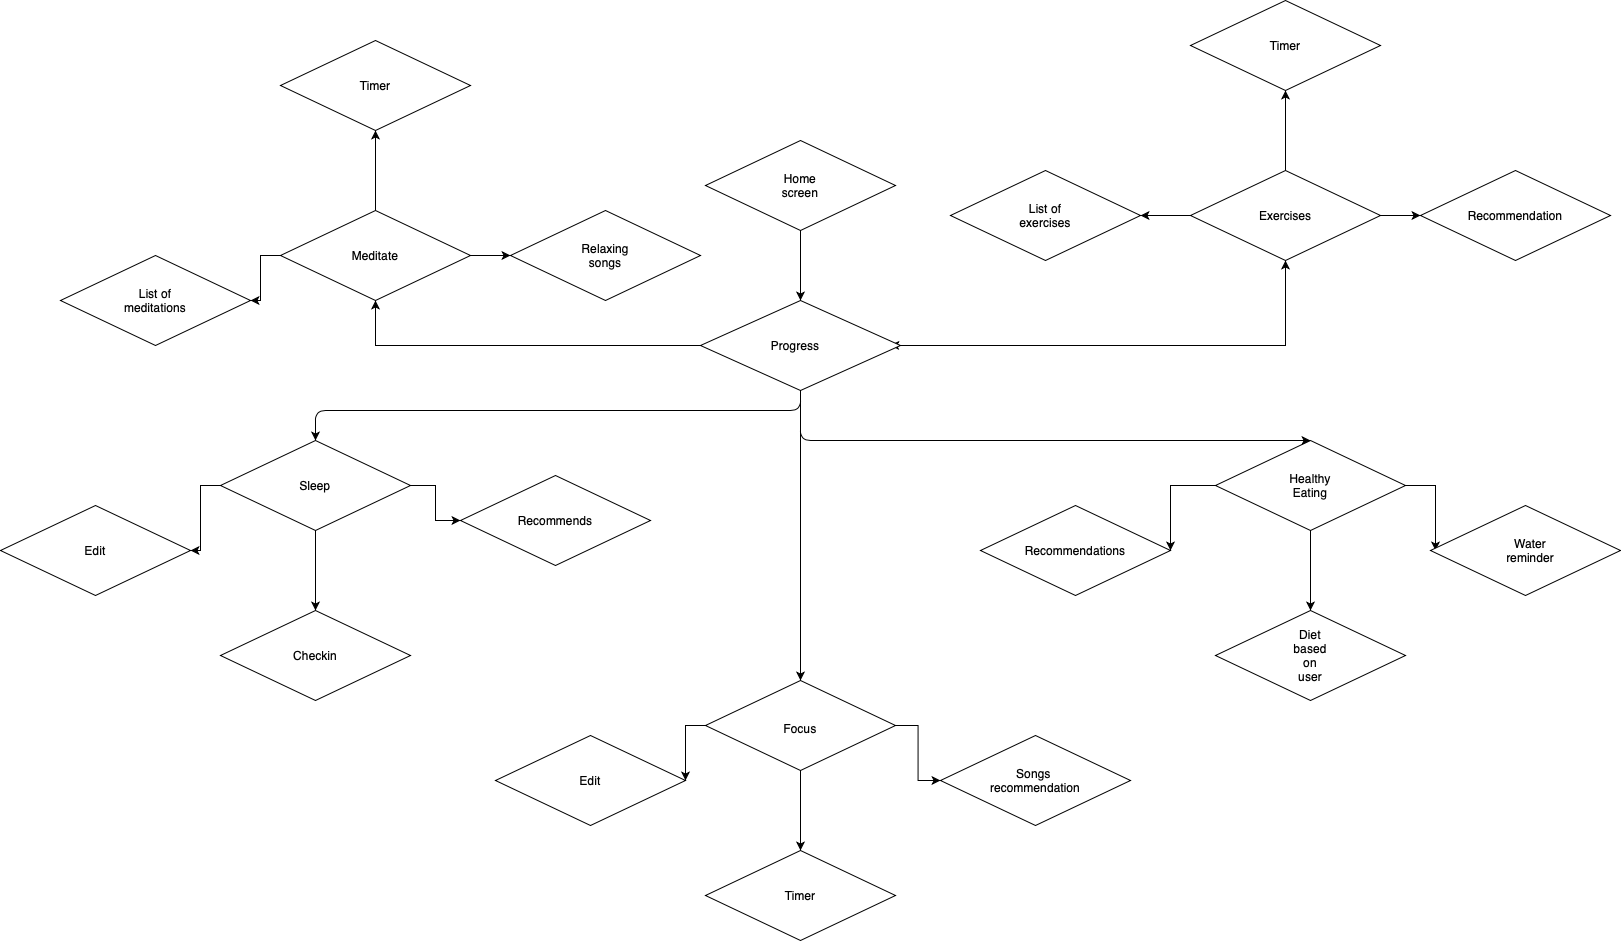

The diagram above was exported from draw.io. Its source (the exported page's mxGraphModel, read from the mxfile embedded in the PNG):
<mxGraphModel dx="2096" dy="1824" grid="1" gridSize="10" guides="1" tooltips="1" connect="1" arrows="1" fold="1" page="1" pageScale="1" pageWidth="850" pageHeight="1100" math="0" shadow="0">
  <root>
    <mxCell id="0" />
    <mxCell id="1" parent="0" />
    <mxCell id="noBtau5Y8TBVysF49DkG-5" style="edgeStyle=orthogonalEdgeStyle;rounded=0;orthogonalLoop=1;jettySize=auto;html=1;exitX=0.5;exitY=1;exitDx=0;exitDy=0;entryX=0.5;entryY=0;entryDx=0;entryDy=0;" parent="1" source="noBtau5Y8TBVysF49DkG-1" target="noBtau5Y8TBVysF49DkG-4" edge="1">
      <mxGeometry relative="1" as="geometry" />
    </mxCell>
    <mxCell id="noBtau5Y8TBVysF49DkG-1" value="" style="rhombus;whiteSpace=wrap;html=1;" parent="1" vertex="1">
      <mxGeometry x="335" y="20" width="190" height="90" as="geometry" />
    </mxCell>
    <mxCell id="noBtau5Y8TBVysF49DkG-2" value="Home screen" style="text;html=1;strokeColor=none;fillColor=none;align=center;verticalAlign=middle;whiteSpace=wrap;rounded=0;" parent="1" vertex="1">
      <mxGeometry x="410" y="55" width="40" height="20" as="geometry" />
    </mxCell>
    <mxCell id="noBtau5Y8TBVysF49DkG-22" value="" style="edgeStyle=orthogonalEdgeStyle;rounded=0;orthogonalLoop=1;jettySize=auto;html=1;" parent="1" source="noBtau5Y8TBVysF49DkG-4" target="noBtau5Y8TBVysF49DkG-21" edge="1">
      <mxGeometry relative="1" as="geometry" />
    </mxCell>
    <mxCell id="noBtau5Y8TBVysF49DkG-29" value="" style="edgeStyle=orthogonalEdgeStyle;rounded=0;orthogonalLoop=1;jettySize=auto;html=1;" parent="1" source="noBtau5Y8TBVysF49DkG-4" target="noBtau5Y8TBVysF49DkG-28" edge="1">
      <mxGeometry relative="1" as="geometry">
        <Array as="points">
          <mxPoint x="300" y="225" />
          <mxPoint x="300" y="225" />
        </Array>
      </mxGeometry>
    </mxCell>
    <mxCell id="noBtau5Y8TBVysF49DkG-41" style="edgeStyle=orthogonalEdgeStyle;rounded=0;orthogonalLoop=1;jettySize=auto;html=1;exitX=1;exitY=0.5;exitDx=0;exitDy=0;" parent="1" source="noBtau5Y8TBVysF49DkG-4" edge="1">
      <mxGeometry relative="1" as="geometry">
        <mxPoint x="519.7142857142858" y="224.57142857142867" as="targetPoint" />
      </mxGeometry>
    </mxCell>
    <mxCell id="noBtau5Y8TBVysF49DkG-4" value="" style="rhombus;whiteSpace=wrap;html=1;" parent="1" vertex="1">
      <mxGeometry x="330" y="180" width="200" height="90" as="geometry" />
    </mxCell>
    <mxCell id="noBtau5Y8TBVysF49DkG-32" value="" style="edgeStyle=orthogonalEdgeStyle;rounded=0;orthogonalLoop=1;jettySize=auto;html=1;" parent="1" source="noBtau5Y8TBVysF49DkG-28" target="noBtau5Y8TBVysF49DkG-31" edge="1">
      <mxGeometry relative="1" as="geometry" />
    </mxCell>
    <mxCell id="noBtau5Y8TBVysF49DkG-70" value="" style="edgeStyle=orthogonalEdgeStyle;rounded=0;orthogonalLoop=1;jettySize=auto;html=1;" parent="1" source="noBtau5Y8TBVysF49DkG-28" target="noBtau5Y8TBVysF49DkG-69" edge="1">
      <mxGeometry relative="1" as="geometry" />
    </mxCell>
    <mxCell id="noBtau5Y8TBVysF49DkG-76" value="" style="edgeStyle=orthogonalEdgeStyle;rounded=0;orthogonalLoop=1;jettySize=auto;html=1;" parent="1" source="noBtau5Y8TBVysF49DkG-28" target="noBtau5Y8TBVysF49DkG-75" edge="1">
      <mxGeometry relative="1" as="geometry" />
    </mxCell>
    <mxCell id="noBtau5Y8TBVysF49DkG-28" value="" style="rhombus;whiteSpace=wrap;html=1;" parent="1" vertex="1">
      <mxGeometry x="-90" y="90" width="190" height="90" as="geometry" />
    </mxCell>
    <mxCell id="noBtau5Y8TBVysF49DkG-75" value="" style="rhombus;whiteSpace=wrap;html=1;" parent="1" vertex="1">
      <mxGeometry x="140" y="90" width="190" height="90" as="geometry" />
    </mxCell>
    <mxCell id="noBtau5Y8TBVysF49DkG-69" value="" style="rhombus;whiteSpace=wrap;html=1;" parent="1" vertex="1">
      <mxGeometry x="-90" y="-80" width="190" height="90" as="geometry" />
    </mxCell>
    <mxCell id="noBtau5Y8TBVysF49DkG-31" value="" style="rhombus;whiteSpace=wrap;html=1;" parent="1" vertex="1">
      <mxGeometry x="-310" y="135" width="190" height="90" as="geometry" />
    </mxCell>
    <mxCell id="noBtau5Y8TBVysF49DkG-26" value="" style="edgeStyle=orthogonalEdgeStyle;rounded=0;orthogonalLoop=1;jettySize=auto;html=1;" parent="1" source="noBtau5Y8TBVysF49DkG-21" target="noBtau5Y8TBVysF49DkG-25" edge="1">
      <mxGeometry relative="1" as="geometry" />
    </mxCell>
    <mxCell id="noBtau5Y8TBVysF49DkG-72" value="" style="edgeStyle=orthogonalEdgeStyle;rounded=0;orthogonalLoop=1;jettySize=auto;html=1;" parent="1" source="noBtau5Y8TBVysF49DkG-21" target="noBtau5Y8TBVysF49DkG-71" edge="1">
      <mxGeometry relative="1" as="geometry" />
    </mxCell>
    <mxCell id="noBtau5Y8TBVysF49DkG-74" value="" style="edgeStyle=orthogonalEdgeStyle;rounded=0;orthogonalLoop=1;jettySize=auto;html=1;" parent="1" source="noBtau5Y8TBVysF49DkG-21" target="noBtau5Y8TBVysF49DkG-73" edge="1">
      <mxGeometry relative="1" as="geometry" />
    </mxCell>
    <mxCell id="noBtau5Y8TBVysF49DkG-21" value="" style="rhombus;whiteSpace=wrap;html=1;" parent="1" vertex="1">
      <mxGeometry x="820" y="50" width="190" height="90" as="geometry" />
    </mxCell>
    <mxCell id="noBtau5Y8TBVysF49DkG-73" value="" style="rhombus;whiteSpace=wrap;html=1;" parent="1" vertex="1">
      <mxGeometry x="580" y="50" width="190" height="90" as="geometry" />
    </mxCell>
    <mxCell id="noBtau5Y8TBVysF49DkG-71" value="" style="rhombus;whiteSpace=wrap;html=1;" parent="1" vertex="1">
      <mxGeometry x="820" y="-120" width="190" height="90" as="geometry" />
    </mxCell>
    <mxCell id="noBtau5Y8TBVysF49DkG-25" value="" style="rhombus;whiteSpace=wrap;html=1;" parent="1" vertex="1">
      <mxGeometry x="1050" y="50" width="190" height="90" as="geometry" />
    </mxCell>
    <mxCell id="noBtau5Y8TBVysF49DkG-13" value="" style="edgeStyle=orthogonalEdgeStyle;rounded=0;orthogonalLoop=1;jettySize=auto;html=1;" parent="1" source="noBtau5Y8TBVysF49DkG-9" edge="1">
      <mxGeometry relative="1" as="geometry">
        <mxPoint x="1065" y="430" as="targetPoint" />
      </mxGeometry>
    </mxCell>
    <mxCell id="noBtau5Y8TBVysF49DkG-55" value="" style="edgeStyle=orthogonalEdgeStyle;rounded=0;orthogonalLoop=1;jettySize=auto;html=1;" parent="1" source="noBtau5Y8TBVysF49DkG-9" target="noBtau5Y8TBVysF49DkG-54" edge="1">
      <mxGeometry relative="1" as="geometry" />
    </mxCell>
    <mxCell id="Op-fCThrqCFr31Qv5iAK-8" value="" style="edgeStyle=orthogonalEdgeStyle;rounded=0;orthogonalLoop=1;jettySize=auto;html=1;" edge="1" parent="1" source="noBtau5Y8TBVysF49DkG-9">
      <mxGeometry relative="1" as="geometry">
        <mxPoint x="800" y="430" as="targetPoint" />
      </mxGeometry>
    </mxCell>
    <mxCell id="noBtau5Y8TBVysF49DkG-9" value="" style="rhombus;whiteSpace=wrap;html=1;" parent="1" vertex="1">
      <mxGeometry x="845" y="320" width="190" height="90" as="geometry" />
    </mxCell>
    <mxCell id="Op-fCThrqCFr31Qv5iAK-7" value="" style="rhombus;whiteSpace=wrap;html=1;" vertex="1" parent="1">
      <mxGeometry x="610" y="385" width="190" height="90" as="geometry" />
    </mxCell>
    <mxCell id="noBtau5Y8TBVysF49DkG-54" value="" style="rhombus;whiteSpace=wrap;html=1;" parent="1" vertex="1">
      <mxGeometry x="845" y="490" width="190" height="90" as="geometry" />
    </mxCell>
    <mxCell id="noBtau5Y8TBVysF49DkG-12" value="" style="rhombus;whiteSpace=wrap;html=1;" parent="1" vertex="1">
      <mxGeometry x="1060" y="385" width="190" height="90" as="geometry" />
    </mxCell>
    <mxCell id="noBtau5Y8TBVysF49DkG-7" value="Progress&lt;br&gt;" style="text;html=1;strokeColor=none;fillColor=none;align=center;verticalAlign=middle;whiteSpace=wrap;rounded=0;" parent="1" vertex="1">
      <mxGeometry x="405" y="215" width="40" height="20" as="geometry" />
    </mxCell>
    <mxCell id="noBtau5Y8TBVysF49DkG-11" value="Healthy&lt;br&gt;Eating&lt;br&gt;" style="text;html=1;strokeColor=none;fillColor=none;align=center;verticalAlign=middle;whiteSpace=wrap;rounded=0;" parent="1" vertex="1">
      <mxGeometry x="920" y="355" width="40" height="20" as="geometry" />
    </mxCell>
    <mxCell id="noBtau5Y8TBVysF49DkG-14" value="Water reminder" style="text;html=1;strokeColor=none;fillColor=none;align=center;verticalAlign=middle;whiteSpace=wrap;rounded=0;" parent="1" vertex="1">
      <mxGeometry x="1140" y="420" width="40" height="20" as="geometry" />
    </mxCell>
    <mxCell id="noBtau5Y8TBVysF49DkG-23" value="Exercises&lt;br&gt;" style="text;html=1;strokeColor=none;fillColor=none;align=center;verticalAlign=middle;whiteSpace=wrap;rounded=0;" parent="1" vertex="1">
      <mxGeometry x="895" y="85" width="40" height="20" as="geometry" />
    </mxCell>
    <mxCell id="noBtau5Y8TBVysF49DkG-30" value="Meditate" style="text;html=1;strokeColor=none;fillColor=none;align=center;verticalAlign=middle;whiteSpace=wrap;rounded=0;" parent="1" vertex="1">
      <mxGeometry x="-15" y="125" width="40" height="20" as="geometry" />
    </mxCell>
    <mxCell id="noBtau5Y8TBVysF49DkG-33" value="List of meditations" style="text;html=1;strokeColor=none;fillColor=none;align=center;verticalAlign=middle;whiteSpace=wrap;rounded=0;" parent="1" vertex="1">
      <mxGeometry x="-235" y="170" width="40" height="20" as="geometry" />
    </mxCell>
    <mxCell id="noBtau5Y8TBVysF49DkG-49" style="edgeStyle=orthogonalEdgeStyle;rounded=0;orthogonalLoop=1;jettySize=auto;html=1;exitX=0;exitY=0.5;exitDx=0;exitDy=0;entryX=1;entryY=0.5;entryDx=0;entryDy=0;" parent="1" source="noBtau5Y8TBVysF49DkG-35" target="noBtau5Y8TBVysF49DkG-43" edge="1">
      <mxGeometry relative="1" as="geometry" />
    </mxCell>
    <mxCell id="noBtau5Y8TBVysF49DkG-61" value="" style="edgeStyle=orthogonalEdgeStyle;rounded=0;orthogonalLoop=1;jettySize=auto;html=1;" parent="1" source="noBtau5Y8TBVysF49DkG-35" target="noBtau5Y8TBVysF49DkG-60" edge="1">
      <mxGeometry relative="1" as="geometry" />
    </mxCell>
    <mxCell id="Op-fCThrqCFr31Qv5iAK-13" value="" style="edgeStyle=orthogonalEdgeStyle;rounded=0;orthogonalLoop=1;jettySize=auto;html=1;" edge="1" parent="1" source="noBtau5Y8TBVysF49DkG-35" target="Op-fCThrqCFr31Qv5iAK-12">
      <mxGeometry relative="1" as="geometry" />
    </mxCell>
    <mxCell id="noBtau5Y8TBVysF49DkG-35" value="" style="rhombus;whiteSpace=wrap;html=1;" parent="1" vertex="1">
      <mxGeometry x="-150" y="320" width="190" height="90" as="geometry" />
    </mxCell>
    <mxCell id="Op-fCThrqCFr31Qv5iAK-12" value="" style="rhombus;whiteSpace=wrap;html=1;" vertex="1" parent="1">
      <mxGeometry x="90" y="355" width="190" height="90" as="geometry" />
    </mxCell>
    <mxCell id="noBtau5Y8TBVysF49DkG-60" value="" style="rhombus;whiteSpace=wrap;html=1;" parent="1" vertex="1">
      <mxGeometry x="-150" y="490" width="190" height="90" as="geometry" />
    </mxCell>
    <mxCell id="noBtau5Y8TBVysF49DkG-36" value="Sleep&lt;br&gt;" style="text;html=1;strokeColor=none;fillColor=none;align=center;verticalAlign=middle;whiteSpace=wrap;rounded=0;" parent="1" vertex="1">
      <mxGeometry x="-75" y="355" width="40" height="20" as="geometry" />
    </mxCell>
    <mxCell id="noBtau5Y8TBVysF49DkG-50" style="edgeStyle=orthogonalEdgeStyle;rounded=0;orthogonalLoop=1;jettySize=auto;html=1;exitX=0;exitY=0.5;exitDx=0;exitDy=0;entryX=1;entryY=0.5;entryDx=0;entryDy=0;" parent="1" source="noBtau5Y8TBVysF49DkG-37" target="noBtau5Y8TBVysF49DkG-47" edge="1">
      <mxGeometry relative="1" as="geometry" />
    </mxCell>
    <mxCell id="noBtau5Y8TBVysF49DkG-58" value="" style="edgeStyle=orthogonalEdgeStyle;rounded=0;orthogonalLoop=1;jettySize=auto;html=1;" parent="1" source="noBtau5Y8TBVysF49DkG-37" target="noBtau5Y8TBVysF49DkG-57" edge="1">
      <mxGeometry relative="1" as="geometry" />
    </mxCell>
    <mxCell id="Op-fCThrqCFr31Qv5iAK-2" value="" style="edgeStyle=orthogonalEdgeStyle;rounded=0;orthogonalLoop=1;jettySize=auto;html=1;" edge="1" parent="1" source="noBtau5Y8TBVysF49DkG-37" target="Op-fCThrqCFr31Qv5iAK-1">
      <mxGeometry relative="1" as="geometry" />
    </mxCell>
    <mxCell id="noBtau5Y8TBVysF49DkG-37" value="" style="rhombus;whiteSpace=wrap;html=1;" parent="1" vertex="1">
      <mxGeometry x="335" y="560" width="190" height="90" as="geometry" />
    </mxCell>
    <mxCell id="Op-fCThrqCFr31Qv5iAK-1" value="" style="rhombus;whiteSpace=wrap;html=1;" vertex="1" parent="1">
      <mxGeometry x="570" y="615" width="190" height="90" as="geometry" />
    </mxCell>
    <mxCell id="noBtau5Y8TBVysF49DkG-57" value="" style="rhombus;whiteSpace=wrap;html=1;" parent="1" vertex="1">
      <mxGeometry x="335" y="730" width="190" height="90" as="geometry" />
    </mxCell>
    <mxCell id="noBtau5Y8TBVysF49DkG-38" value="Focus" style="text;html=1;strokeColor=none;fillColor=none;align=center;verticalAlign=middle;whiteSpace=wrap;rounded=0;" parent="1" vertex="1">
      <mxGeometry x="410" y="595" width="40" height="25" as="geometry" />
    </mxCell>
    <mxCell id="noBtau5Y8TBVysF49DkG-39" value="" style="endArrow=classic;html=1;entryX=0.5;entryY=0;entryDx=0;entryDy=0;" parent="1" target="noBtau5Y8TBVysF49DkG-35" edge="1">
      <mxGeometry width="50" height="50" relative="1" as="geometry">
        <mxPoint x="430" y="270" as="sourcePoint" />
        <mxPoint x="-60" y="290" as="targetPoint" />
        <Array as="points">
          <mxPoint x="430" y="290" />
          <mxPoint x="260" y="290" />
          <mxPoint x="-55" y="290" />
        </Array>
      </mxGeometry>
    </mxCell>
    <mxCell id="noBtau5Y8TBVysF49DkG-40" value="" style="endArrow=classic;html=1;entryX=0.5;entryY=0;entryDx=0;entryDy=0;" parent="1" target="noBtau5Y8TBVysF49DkG-37" edge="1">
      <mxGeometry width="50" height="50" relative="1" as="geometry">
        <mxPoint x="430" y="280" as="sourcePoint" />
        <mxPoint x="430" y="480" as="targetPoint" />
        <Array as="points">
          <mxPoint x="430" y="485" />
        </Array>
      </mxGeometry>
    </mxCell>
    <mxCell id="noBtau5Y8TBVysF49DkG-43" value="" style="rhombus;whiteSpace=wrap;html=1;" parent="1" vertex="1">
      <mxGeometry x="-370" y="385" width="190" height="90" as="geometry" />
    </mxCell>
    <mxCell id="noBtau5Y8TBVysF49DkG-47" value="" style="rhombus;whiteSpace=wrap;html=1;" parent="1" vertex="1">
      <mxGeometry x="125" y="615" width="190" height="90" as="geometry" />
    </mxCell>
    <mxCell id="noBtau5Y8TBVysF49DkG-51" value="Edit&lt;br&gt;" style="text;html=1;strokeColor=none;fillColor=none;align=center;verticalAlign=middle;whiteSpace=wrap;rounded=0;" parent="1" vertex="1">
      <mxGeometry x="-295" y="420" width="40" height="20" as="geometry" />
    </mxCell>
    <mxCell id="noBtau5Y8TBVysF49DkG-52" value="Edit" style="text;html=1;strokeColor=none;fillColor=none;align=center;verticalAlign=middle;whiteSpace=wrap;rounded=0;" parent="1" vertex="1">
      <mxGeometry x="200" y="650" width="40" height="20" as="geometry" />
    </mxCell>
    <mxCell id="noBtau5Y8TBVysF49DkG-53" value="" style="endArrow=classic;html=1;exitX=0.5;exitY=1;exitDx=0;exitDy=0;entryX=0.5;entryY=0;entryDx=0;entryDy=0;" parent="1" source="noBtau5Y8TBVysF49DkG-4" target="noBtau5Y8TBVysF49DkG-9" edge="1">
      <mxGeometry width="50" height="50" relative="1" as="geometry">
        <mxPoint x="300" y="380" as="sourcePoint" />
        <mxPoint x="350" y="330" as="targetPoint" />
        <Array as="points">
          <mxPoint x="430" y="320" />
        </Array>
      </mxGeometry>
    </mxCell>
    <mxCell id="noBtau5Y8TBVysF49DkG-56" value="Diet based on user" style="text;html=1;strokeColor=none;fillColor=none;align=center;verticalAlign=middle;whiteSpace=wrap;rounded=0;" parent="1" vertex="1">
      <mxGeometry x="920" y="525" width="40" height="20" as="geometry" />
    </mxCell>
    <mxCell id="noBtau5Y8TBVysF49DkG-59" value="Timer" style="text;html=1;strokeColor=none;fillColor=none;align=center;verticalAlign=middle;whiteSpace=wrap;rounded=0;" parent="1" vertex="1">
      <mxGeometry x="410" y="765" width="40" height="20" as="geometry" />
    </mxCell>
    <mxCell id="noBtau5Y8TBVysF49DkG-62" value="Checkin" style="text;html=1;strokeColor=none;fillColor=none;align=center;verticalAlign=middle;whiteSpace=wrap;rounded=0;" parent="1" vertex="1">
      <mxGeometry x="-75" y="525" width="40" height="20" as="geometry" />
    </mxCell>
    <mxCell id="Op-fCThrqCFr31Qv5iAK-3" value="Songs&amp;nbsp;&lt;br&gt;recommendation&lt;br&gt;" style="text;html=1;strokeColor=none;fillColor=none;align=center;verticalAlign=middle;whiteSpace=wrap;rounded=0;" vertex="1" parent="1">
      <mxGeometry x="645" y="650" width="40" height="20" as="geometry" />
    </mxCell>
    <mxCell id="Op-fCThrqCFr31Qv5iAK-4" value="Timer&lt;br&gt;" style="text;html=1;strokeColor=none;fillColor=none;align=center;verticalAlign=middle;whiteSpace=wrap;rounded=0;" vertex="1" parent="1">
      <mxGeometry x="-15" y="-45" width="40" height="20" as="geometry" />
    </mxCell>
    <mxCell id="Op-fCThrqCFr31Qv5iAK-5" value="List of exercises" style="text;html=1;strokeColor=none;fillColor=none;align=center;verticalAlign=middle;whiteSpace=wrap;rounded=0;" vertex="1" parent="1">
      <mxGeometry x="655" y="85" width="40" height="20" as="geometry" />
    </mxCell>
    <mxCell id="Op-fCThrqCFr31Qv5iAK-6" value="Timer" style="text;html=1;strokeColor=none;fillColor=none;align=center;verticalAlign=middle;whiteSpace=wrap;rounded=0;" vertex="1" parent="1">
      <mxGeometry x="895" y="-85" width="40" height="20" as="geometry" />
    </mxCell>
    <mxCell id="Op-fCThrqCFr31Qv5iAK-9" value="Recommendations" style="text;html=1;strokeColor=none;fillColor=none;align=center;verticalAlign=middle;whiteSpace=wrap;rounded=0;" vertex="1" parent="1">
      <mxGeometry x="685" y="420" width="40" height="20" as="geometry" />
    </mxCell>
    <mxCell id="Op-fCThrqCFr31Qv5iAK-10" value="Relaxing&lt;br&gt;songs&lt;br&gt;" style="text;html=1;strokeColor=none;fillColor=none;align=center;verticalAlign=middle;whiteSpace=wrap;rounded=0;" vertex="1" parent="1">
      <mxGeometry x="215" y="125" width="40" height="20" as="geometry" />
    </mxCell>
    <mxCell id="Op-fCThrqCFr31Qv5iAK-11" value="Recommendation&lt;br&gt;" style="text;html=1;strokeColor=none;fillColor=none;align=center;verticalAlign=middle;whiteSpace=wrap;rounded=0;" vertex="1" parent="1">
      <mxGeometry x="1125" y="85" width="40" height="20" as="geometry" />
    </mxCell>
    <mxCell id="Op-fCThrqCFr31Qv5iAK-14" value="Recommends" style="text;html=1;strokeColor=none;fillColor=none;align=center;verticalAlign=middle;whiteSpace=wrap;rounded=0;" vertex="1" parent="1">
      <mxGeometry x="165" y="390" width="40" height="20" as="geometry" />
    </mxCell>
  </root>
</mxGraphModel>